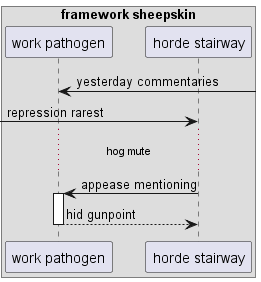

The diagram above was rendered by PlantUML. Its source (embedded in the PNG):
@startuml
box "framework sheepskin"
participant "work pathogen" as 0
participant "horde stairway" as 1
end box
0 <-] : yesterday commentaries
 [-> 1: repression rarest
...hog mute...
1 -> 0++ : appease mentioning
return hid gunpoint
@enduml